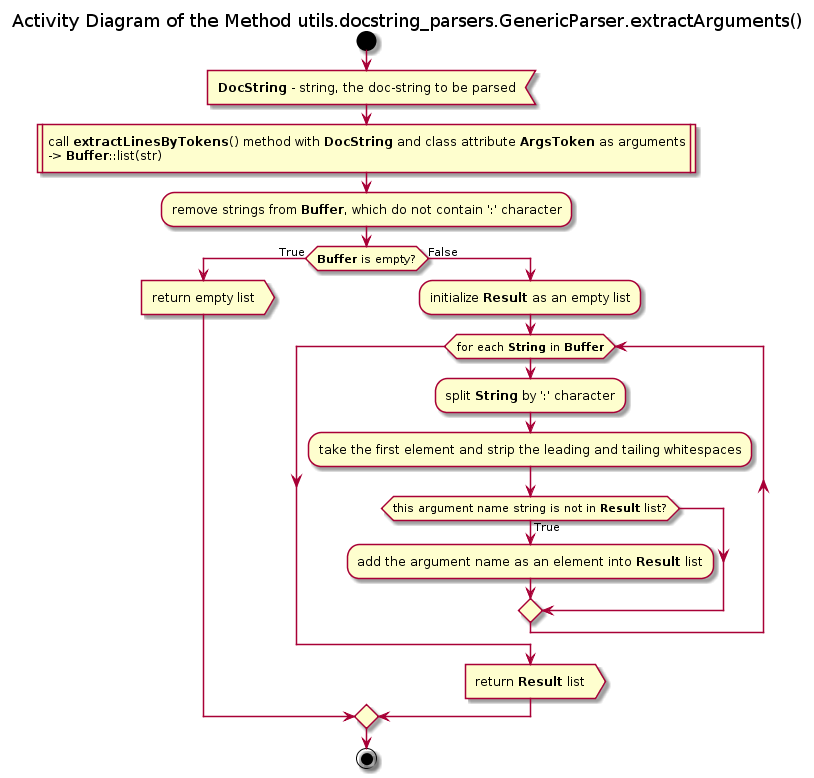

The diagram above was rendered by PlantUML. Its source (embedded in the PNG):
@startuml

title Activity Diagram of the Method utils.docstring_parsers.GenericParser.extractArguments()

start

:<b>DocString</b> - string, the doc-string to be parsed<

:call <b>extractLinesByTokens</b>() method with <b>DocString</b> and class attribute <b>ArgsToken</b> as arguments
-> <b>Buffer</b>::list(str)|

:remove strings from <b>Buffer</b>, which do not contain ':' character;

if (<b>Buffer</b> is empty?) then (True)
    :return empty list>
else (False)
    :initialize <b>Result</b> as an empty list;
    
    while (for each <b>String</b> in <b>Buffer</b>)
        :split <b>String</b> by ':' character;
        
        :take the first element and strip the leading and tailing whitespaces;
        
        if (this argument name string is not in <b>Result</b> list?) then (True)
            :add the argument name as an element into <b>Result</b> list;
        endif
    end while
    
    :return <b>Result</b> list>
endif

stop

@enduml